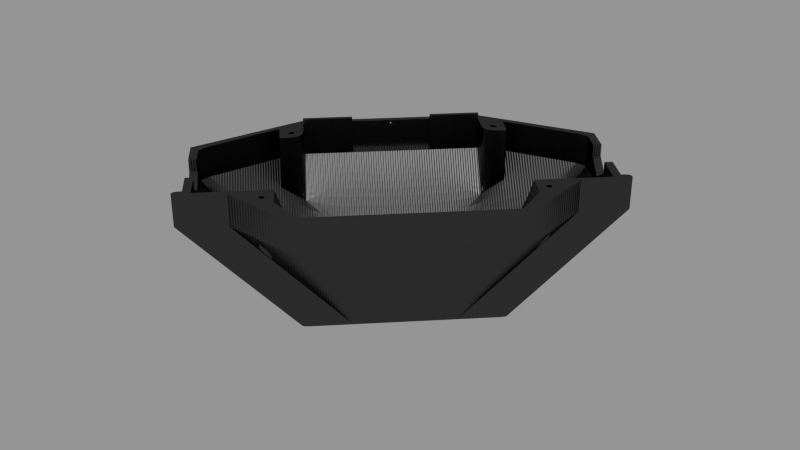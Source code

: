 # Source: carcass_front.blend  (saved by Blender 2.63.19; exported with 4.5.12 LTS)
import bpy
from mathutils import Matrix  # noqa: F401  (used for matrix-valued properties, if any)

bpy.ops.wm.read_factory_settings(use_empty=True)
scene = bpy.context.scene
scene.name = 'Scene'

# ---- collections
col_collection_1 = bpy.data.collections.new('Collection 1'); scene.collection.children.link(col_collection_1)

# ---- materials (node trees are filled in below, after node groups)
mat_cyc_black_yz = bpy.data.materials.new('cyc_black_yz')
mat_cyc_black_yz.alpha_threshold = 0.0
mat_cyc_black_yz.roughness = 0.5
mat_cyc_black_yz.line_color = (0.0, 0.0, 0.0, 1.0)

# ---- material node trees
mat_cyc_black_yz.use_nodes = True; mat_cyc_black_yz.node_tree.nodes.clear()
_N = mat_cyc_black_yz.node_tree.nodes; _L = mat_cyc_black_yz.node_tree.links
n0 = _N.new('ShaderNodeTexCoord'); n0.name = 'Texture Coordinate'; n0.location = (-652, 324)
n0.width = 150
n1 = _N.new('ShaderNodeOutputMaterial'); n1.name = 'Material Output'; n1.location = (446, 322)
n1.width = 120
n2 = _N.new('ShaderNodeMapping'); n2.name = 'Mapping'; n2.location = (-463, 262)
n2.inputs[3].default_value = (1.0, 0.0, 0.0)
n3 = _N.new('ShaderNodeMixShader'); n3.name = 'Mix Shader'; n3.location = (243, 468)
n3.width = 150
n3.inputs[0].default_value = 0.1
n4 = _N.new('ShaderNodeBsdfAnisotropic'); n4.name = 'Glossy BSDF'; n4.location = (-28, 381)
n4.distribution = 'BECKMANN'
n4.inputs[1].default_value = 0.4472
n5 = _N.new('ShaderNodeTexWave'); n5.name = 'Wave Texture'; n5.location = (44, 242)
n5.bands_direction = 'DIAGONAL'
n5.rings_direction = 'SPHERICAL'
n5.inputs[1].default_value = 0.5
n5.inputs[3].default_value = 0.0
n5.inputs[6].default_value = 1.571
n6 = _N.new('ShaderNodeBsdfDiffuse'); n6.name = 'Diffuse BSDF'; n6.location = (-35, 486)
n6.inputs[0].default_value = (0.0, 0.0, 0.0, 1.0)
n7 = _N.new('ShaderNodeDisplacement'); n7.name = 'Displacement'; n7.location = (0, 0)
n7.inputs[1].default_value = 0.0
n7.inputs[2].default_value = 0.1
_L.new(n6.outputs[0], n3.inputs[1])
_L.new(n3.outputs[0], n1.inputs[0])
_L.new(n0.outputs[3], n2.inputs[0])
_L.new(n4.outputs[0], n3.inputs[2])
_L.new(n2.outputs[0], n5.inputs[0])
_L.new(n5.outputs[1], n7.inputs[0])
_L.new(n7.outputs[0], n1.inputs[2])
n1.is_active_output = True

# ---- meshes
me_carcass_front = bpy.data.meshes.new('carcass_front')
me_carcass_front.from_pydata([(100.0, 14.61, 71.0), (100.0, 35.39, 71.0), (96.0, 14.61, 71.0), (96.0, 35.39, 71.0), (49.5, 65.5, 60.0), (49.5, 62.5, 60.0), (52.5, 65.5, 60.0), (52.5, 62.5, 60.0), (69.99, -15.0, 71.0), (59.0, -15.0, 71.0), (59.0, -2.0, 71.0), (70.0, -2.0, 71.0), (66.0, -11.0, 71.0), (63.0, -11.0, 71.0), (63.0, -8.0, 71.0), (66.0, -8.0, 71.0), (100.0, 50.0, 71.0), (80.0, -5.0, 71.0), (49.0, -31.0, 71.0), (55.0, -33.0, 71.0), (100.0, 6.918e-06, 71.0), (105.0, -5.0, 71.0), (105.0, 6.918e-06, 71.0), (96.0, -2.0, 71.0), (92.0, 50.0, 71.0), (80.0, -2.0, 71.0), (96.01, 46.0, 71.0), (47.0, -31.0, 71.0), (47.0, -33.0, 71.0), (74.0, -2.0, 71.0), (-1.164e-10, -31.0, 71.0), (-1.164e-10, -33.0, 71.0), (45.0, 80.0, 71.0), (45.0, 74.0, 71.0), (0.0, 80.0, 71.0), (0.0, 77.0, 71.0), (100.0, 50.0, 55.0), (80.0, -5.0, 55.0), (49.0, -31.0, 55.0), (69.99, -15.0, 55.0), (55.0, -33.0, 55.0), (100.0, 6.219e-06, 55.0), (105.0, -5.0, 55.0), (105.0, 6.219e-06, 55.0), (96.0, -2.0, 55.0), (92.0, 50.0, 55.0), (80.0, -2.0, 55.0), (96.01, 46.0, 55.0), (47.0, -31.0, 55.0), (47.0, -33.0, 55.0), (74.0, -2.0, 55.0), (-1.164e-10, -33.0, 55.0), (45.0, 80.0, 55.0), (-1.164e-10, 80.0, 55.0), (-1.164e-10, 74.0, 55.0), (45.0, 74.0, 55.0), (45.0, 25.0, -1.635e-05), (42.0, 22.0, 3.0), (-1.164e-10, 25.0, -1.635e-05), (-1.164e-10, 22.0, 3.0), (45.0, 3.815e-06, -1.526e-05), (42.0, -2.0, 3.0), (50.0, 3.815e-06, -1.526e-05), (50.0, -5.0, -1.504e-05), (25.0, -5.0, -1.504e-05), (-1.164e-10, -5.0, -1.504e-05), (-1.164e-10, -31.0, 55.0), (-1.164e-10, -2.0, 3.0), (25.0, -2.0, 3.0), (66.0, -8.0, 60.0), (67.5, -6.499, 58.0), (61.5, -6.499, 58.0), (63.0, -8.0, 60.0), (63.0, -11.0, 60.0), (61.5, -12.5, 58.0), (67.5, -12.5, 58.0), (66.0, -11.0, 60.0), (67.5, -6.499, 44.0), (67.5, -12.5, 50.0), (61.5, -12.5, 44.0), (61.5, -6.499, 38.0), (48.0, 67.0, 58.0), (48.0, 61.0, 58.0), (54.0, 67.0, 58.0), (54.0, 61.0, 58.0), (49.5, 65.5, 71.0), (49.5, 62.5, 71.0), (52.5, 65.5, 71.0), (52.5, 62.5, 71.0), (54.0, 67.0, 46.9), (48.0, 67.0, 43.63), (54.0, 61.0, 40.91), (48.0, 61.0, 37.63), (45.0, 70.0, 71.0), (45.0, 58.0, 71.0), (57.0, 70.0, 71.0), (57.0, 58.0, 71.0), (45.0, 70.0, 55.0), (45.0, 58.0, 55.0), (57.0, 70.0, 55.0), (57.0, 58.0, 55.0), (-1.164e-10, 58.0, 36.0), (45.0, 58.0, 36.0), (57.0, 58.0, 43.79), (100.0, -5.0, 71.0), (100.0, -5.0, 55.0), (45.0, -5.0, -1.504e-05), (-1.164e-10, 77.0, 68.0), (0.0, 77.0, 70.0), (0.0, 80.0, 70.0), (-1.164e-10, 80.0, 68.0), (1.0, 77.0, 69.0), (1.005, 80.0, 69.0), (40.0, 80.0, 71.0), (40.0, 80.0, 55.0), (40.0, 25.0, -1.635e-05), (45.0, 82.0, 71.0), (45.0, 82.0, 52.99), (40.0, 82.0, 71.0), (40.0, 82.0, 52.99), (40.0, 28.4, 0.00479), (45.0, 28.4, 0.00479), (25.0, 22.0, 3.0), (25.0, 25.0, -1.635e-05), (13.14, 3.765, 11.0), (14.71, 4.243, 11.0), (16.16, 5.018, 11.0), (17.44, 6.063, 11.0), (18.48, 7.335, 11.0), (19.26, 8.787, 11.0), (19.74, 10.36, 11.0), (20.5, 3.0, 11.0), (25.0, 2.0, 11.0), (20.5, 3.0, -3.065e-05), (25.0, 2.0, -3.061e-05), (19.74, 10.36, -3.097e-05), (19.26, 8.787, -3.09e-05), (18.48, 7.335, -3.084e-05), (17.44, 6.063, -3.078e-05), (16.16, 5.018, -3.074e-05), (14.71, 4.243, -3.07e-05), (13.14, 3.765, -3.068e-05), (13.26, 3.173, 11.0), (14.94, 3.685, 11.0), (16.5, 4.517, 11.0), (17.86, 5.636, 11.0), (18.98, 7.0, 11.0), (19.81, 8.556, 11.0), (20.33, 10.24, 11.0), (20.33, 10.24, -3.097e-05), (19.81, 8.556, -3.089e-05), (18.98, 7.0, -3.082e-05), (17.86, 5.636, -3.076e-05), (16.5, 4.517, -3.072e-05), (14.94, 3.685, -3.068e-05), (13.26, 3.173, -3.066e-05), (9.219e-06, 2.0, 11.0), (6.5, 19.48, 11.0), (8.056, 20.31, 11.0), (9.744, 20.83, 11.0), (11.5, 21.0, 11.0), (5.563, 17.94, 11.0), (13.14, 20.24, 11.0), (14.71, 19.76, 11.0), (16.16, 18.98, 11.0), (8.287, 19.76, 11.0), (17.44, 17.94, 11.0), (18.48, 16.66, 11.0), (19.26, 15.21, 11.0), (19.74, 13.64, 11.0), (6.835, 18.98, 11.0), (19.9, 12.0, 11.0), (3.103, 12.0, 11.0), (3.265, 13.64, 11.0), (2.5, 21.0, -9.179e-07), (9.219e-06, 22.0, 11.0), (1.144e-05, 12.0, -5.245e-07), (20.5, 21.0, 11.0), (25.0, 22.0, 11.0), (1.494e-05, 22.0, -9.617e-07), (2.5, 21.0, 11.0), (20.5, 21.0, -9.179e-07), (9.862, 20.24, 11.0), (11.5, 20.4, 11.0), (3.743, 15.21, 11.0), (4.519, 16.66, 11.0), (25.0, 22.0, -9.617e-07), (11.5, 20.4, -8.916e-07), (9.862, 20.24, -8.845e-07), (8.287, 19.76, -8.636e-07), (6.835, 18.98, -8.297e-07), (5.563, 17.94, -7.841e-07), (4.519, 16.66, -7.284e-07), (3.743, 15.21, -6.65e-07), (3.265, 13.64, -5.961e-07), (3.103, 12.0, -5.245e-07), (19.9, 12.0, -5.245e-07), (19.74, 13.64, -5.961e-07), (19.26, 15.21, -6.65e-07), (18.48, 16.66, -7.284e-07), (17.44, 17.94, -7.841e-07), (16.16, 18.98, -8.297e-07), (14.71, 19.76, -8.636e-07), (13.14, 20.24, -8.845e-07), (11.5, 21.0, -9.179e-07), (9.744, 20.83, -9.104e-07), (8.056, 20.31, -8.88e-07), (6.5, 19.48, -8.516e-07), (5.136, 18.36, -8.027e-07), (4.017, 17.0, -7.431e-07), (3.185, 15.44, -6.751e-07), (2.673, 13.76, -6.013e-07), (2.5, 12.0, -5.245e-07), (13.26, 20.83, 11.0), (14.94, 20.31, 11.0), (16.5, 19.48, 11.0), (17.86, 18.36, 11.0), (18.98, 17.0, 11.0), (19.81, 15.44, 11.0), (20.33, 13.76, 11.0), (20.5, 12.0, 11.0), (2.5, 12.0, 11.0), (2.673, 13.76, 11.0), (3.185, 15.44, 11.0), (4.017, 17.0, 11.0), (5.136, 18.36, 11.0), (20.5, 12.0, -5.245e-07), (20.33, 13.76, -6.013e-07), (19.81, 15.44, -6.751e-07), (18.98, 17.0, -7.431e-07), (17.86, 18.36, -8.027e-07), (16.5, 19.48, -8.516e-07), (14.94, 20.31, -8.88e-07), (13.26, 20.83, -9.104e-07), (6.5, 4.517, 11.0), (8.056, 3.685, 11.0), (9.744, 3.173, 11.0), (11.5, 3.0, 11.0), (5.563, 6.063, 11.0), (8.287, 4.243, 11.0), (6.835, 5.019, 11.0), (3.265, 10.36, 11.0), (2.5, 3.0, -1.311e-07), (1.494e-05, 2.0, -8.742e-08), (2.5, 3.0, 11.0), (9.862, 3.765, 11.0), (11.5, 3.603, 11.0), (3.743, 8.787, 11.0), (4.519, 7.335, 11.0), (11.5, 3.603, -1.575e-07), (9.862, 3.765, -1.646e-07), (8.287, 4.243, -1.854e-07), (6.835, 5.019, -2.194e-07), (5.563, 6.063, -2.65e-07), (4.519, 7.335, -3.206e-07), (3.743, 8.787, -3.841e-07), (3.265, 10.36, -4.529e-07), (11.5, 3.0, -1.311e-07), (9.744, 3.173, -1.387e-07), (8.056, 3.685, -1.611e-07), (6.5, 4.517, -1.974e-07), (5.136, 5.636, -2.464e-07), (4.017, 7.0, -3.06e-07), (3.185, 8.556, -3.74e-07), (2.673, 10.24, -4.478e-07), (2.673, 10.24, 11.0), (3.185, 8.556, 11.0), (4.017, 7.0, 11.0), (5.136, 5.636, 11.0), (1.191e-05, 9.32, -4.074e-07), (2.329, 8.353, -3.651e-07), (3.315, 5.975, -2.612e-07), (2.329, 3.664, -1.602e-07), (1.447e-05, 2.694, -1.178e-07), (1.144e-05, 12.0, 11.0), (1.203e-05, 9.019, 11.0), (2.117, 8.139, 11.0), (3.014, 5.978, 11.0), (2.117, 3.877, 11.0), (1.436e-05, 2.995, 11.0), (20.0, 80.0, 71.0), (20.0, 74.0, 55.0), (20.0, 74.0, 65.0), (20.0, 77.0, 71.0), (-1.164e-10, 77.0, 55.0), (20.0, 77.0, 55.0), (45.0, 77.0, 71.0), (45.0, 74.0, 74.0), (20.0, 74.0, 74.0), (20.0, 76.0, 74.0), (45.0, 76.0, 74.0), (100.0, 14.61, 65.0), (100.0, 25.0, 59.0), (100.0, 35.39, 65.0), (96.0, 14.61, 65.0), (96.0, 25.0, 59.0), (96.0, 35.39, 65.0)], [], [(3, 1, 293, 296), (0, 2, 294, 291), (8, 9, 13, 12), (11, 8, 12, 15), (14, 13, 9, 10), (10, 11, 15, 14), (104, 21, 22, 20), (104, 23, 25, 17), (23, 104, 20), (18, 27, 28, 19), (41, 292, 291), (24, 26, 16), (29, 11, 8), (27, 30, 31, 28), (48, 66, 30, 27), (0, 20, 41, 291), (42, 43, 22, 21), (45, 47, 26, 24), (51, 49, 28, 31), (27, 18, 38, 48), (40, 39, 8, 19), (44, 46, 25, 23), (8, 17, 25, 29), (17, 8, 39, 37), (32, 16, 36, 52), (16, 1, 293, 36), (105, 42, 21, 104), (19, 28, 49, 40), (19, 8, 9, 18), (50, 29, 25, 46), (95, 33, 93), (43, 41, 20, 22), (93, 33, 55, 97), (44, 47, 57, 61), (102, 101, 59, 122, 57), (60, 56, 36, 41), (60, 41, 43, 62), (62, 43, 42, 63), (106, 105, 37, 64), (40, 64, 39), (51, 65, 64, 49), (64, 40, 49), (62, 63, 106, 60), (44, 61, 68, 46), (48, 38, 68, 67, 66), (39, 78, 79), (72, 73, 13, 14), (14, 15, 69, 72), (72, 69, 70, 71), (12, 13, 73, 76), (76, 73, 74, 75), (71, 74, 73, 72), (15, 12, 76, 69), (69, 76, 75, 70), (77, 37, 39, 78), (77, 80, 71, 70), (80, 64, 37, 77), (64, 79, 80), (39, 79, 64), (79, 74, 71, 80), (78, 75, 74, 79), (78, 77, 70, 75), (7, 5, 82, 84), (6, 4, 81, 83), (7, 6, 83, 84), (5, 4, 81, 82), (88, 86, 5, 7), (87, 85, 4, 6), (88, 87, 6, 7), (86, 85, 4, 5), (89, 36, 91), (89, 83, 81, 90), (89, 52, 36), (91, 84, 83, 89), (56, 91, 36), (91, 84, 82, 92), (92, 91, 56), (92, 82, 81, 90), (89, 90, 52), (96, 94, 86, 88), (95, 93, 85, 87), (96, 95, 87, 88), (94, 93, 85, 86), (16, 32, 286, 33, 95, 24), (100, 99, 95, 96), (98, 97, 93, 94), (100, 98, 94, 96), (99, 45, 24, 95), (92, 56, 52, 90), (55, 281, 54, 101, 102), (100, 103, 102, 98), (115, 123, 58, 53, 114), (45, 57, 47), (102, 97, 55), (98, 102, 97), (103, 102, 57), (45, 103, 57), (99, 100, 103), (99, 103, 45), (50, 46, 68), (68, 10, 11, 29, 50), (9, 38, 18), (38, 9, 68), (10, 68, 9), (37, 105, 104, 17), (63, 42, 105, 106), (111, 112, 110, 107), (108, 109, 112, 111), (283, 286, 32, 280), (118, 119, 114, 113), (34, 112, 109), (113, 112, 34, 280), (112, 53, 110), (113, 114, 53, 112), (117, 119, 118, 116), (113, 32, 116, 118), (117, 116, 32, 52), (120, 119, 117, 121), (52, 56, 121, 117), (115, 114, 119, 120), (115, 120, 121, 56), (155, 133, 154), (126, 144, 143, 125), (137, 138, 152, 151), (128, 146, 145, 127), (139, 140, 154, 153), (136, 137, 151, 150), (138, 139, 153, 152), (140, 141, 155, 154), (131, 147, 148), (135, 136, 150, 149), (129, 147, 146, 128), (127, 145, 144, 126), (125, 143, 142, 124), (130, 148, 147, 129), (139, 138, 127, 126), (136, 135, 130, 129), (141, 140, 125, 124), (138, 137, 128, 127), (140, 139, 126, 125), (137, 136, 129, 128), (154, 133, 153), (153, 133, 152), (152, 133, 151), (151, 133, 150), (150, 133, 149), (131, 146, 147), (131, 145, 146), (131, 144, 145), (131, 143, 144), (131, 142, 143), (226, 149, 133), (233, 181, 232), (165, 158, 157, 170), (170, 157, 225, 161), (185, 224, 223, 184), (184, 223, 222, 173), (164, 215, 214, 163), (173, 222, 221, 172), (199, 200, 230, 229), (167, 217, 216, 166), (194, 195, 212, 211), (201, 202, 232, 231), (193, 194, 211, 210), (192, 193, 210, 209), (191, 192, 209, 208), (190, 191, 208, 207), (189, 190, 207, 206), (188, 189, 206, 205), (198, 199, 229, 228), (187, 188, 205, 204), (203, 187, 204, 233), (200, 201, 231, 230), (202, 203, 233, 232), (177, 218, 219), (197, 198, 228, 227), (196, 197, 227, 226), (181, 233, 204), (212, 176, 179, 174), (182, 159, 158, 165), (168, 218, 217, 167), (183, 160, 159, 182), (162, 213, 160, 183), (166, 216, 215, 164), (163, 214, 213, 162), (169, 219, 218, 168), (171, 220, 219, 169), (162, 183, 187, 203), (188, 187, 183, 182), (193, 192, 185, 184), (201, 200, 166, 164), (190, 189, 165, 170), (198, 197, 169, 168), (195, 194, 173, 172), (203, 202, 163, 162), (192, 191, 161, 185), (200, 199, 167, 166), (189, 188, 182, 165), (197, 196, 171, 169), (194, 193, 184, 173), (202, 201, 164, 163), (191, 190, 170, 161), (199, 198, 168, 167), (219, 220, 177), (186, 134, 133, 226, 181), (232, 181, 231), (231, 181, 230), (230, 181, 229), (229, 181, 228), (228, 181, 227), (226, 227, 181), (205, 174, 204), (206, 174, 205), (207, 174, 206), (208, 174, 207), (209, 174, 208), (210, 174, 209), (211, 174, 210), (211, 212, 174), (177, 217, 218), (177, 216, 217), (177, 215, 216), (177, 214, 215), (177, 213, 214), (160, 213, 177), (159, 160, 180), (180, 158, 159), (180, 157, 158), (180, 225, 157), (180, 224, 225), (180, 223, 224), (180, 222, 223), (221, 222, 180), (148, 220, 131), (135, 196, 171, 130), (186, 181, 204, 174, 179), (171, 220, 148, 130), (196, 135, 149, 226), (160, 177, 178, 175, 180), (239, 235, 234, 240), (240, 234, 268, 238), (238, 268, 267, 248), (248, 267, 266, 247), (247, 266, 265, 241), (255, 256, 264, 263), (254, 255, 263, 262), (253, 254, 262, 261), (252, 253, 261, 260), (251, 252, 260, 259), (250, 251, 259, 258), (249, 250, 258, 257), (245, 236, 235, 239), (246, 237, 236, 245), (250, 249, 246, 245), (255, 254, 248, 247), (252, 251, 239, 240), (254, 253, 238, 248), (251, 250, 245, 239), (256, 255, 247, 241), (253, 252, 240, 238), (258, 242, 257), (259, 242, 258), (260, 242, 259), (261, 242, 260), (262, 242, 261), (236, 237, 244), (244, 235, 236), (244, 234, 235), (244, 268, 234), (141, 249, 257, 155), (133, 155, 257), (124, 142, 237, 246), (124, 246, 249, 141), (243, 134, 133, 257, 242), (237, 142, 131), (241, 265, 221, 172), (256, 195, 212, 264), (195, 256, 241, 172), (242, 272, 273, 243), (262, 271, 272, 242), (263, 270, 271, 262), (264, 270, 263), (270, 264, 269), (176, 269, 264, 212), (276, 270, 269, 275), (277, 271, 270, 276), (278, 272, 271, 277), (279, 273, 272, 278), (267, 277, 278, 244), (267, 244, 268), (221, 274, 175, 180), (266, 276, 277, 267), (265, 276, 266), (276, 265, 275), (274, 275, 265, 221), (244, 278, 279, 156), (237, 131, 132, 156, 244), (220, 131, 132, 178, 177), (225, 224, 185, 161), (123, 186, 179, 58), (132, 68, 67, 156), (134, 64, 65, 243), (134, 60, 106, 64), (186, 123, 115), (60, 134, 186, 115, 56), (178, 122, 59, 175), (68, 61, 57, 122), (132, 68, 122, 178), (44, 47, 295), (47, 296, 295), (20, 0, 2, 23), (26, 3, 1, 16), (3, 26, 47, 296), (295, 294, 44), (2, 294, 44, 23), (292, 291, 294, 295), (293, 292, 295, 296), (33, 282, 281, 55), (280, 34, 35, 283), (285, 284, 54, 281), (283, 285, 281, 282), (283, 35, 108), (111, 283, 108), (283, 111, 285), (285, 111, 107), (285, 107, 284), (289, 290, 286, 283), (290, 289, 288, 287), (282, 33, 287, 288), (290, 287, 33, 286), (283, 282, 288, 289), (36, 293, 292), (292, 41, 36)])
_k = {(1, 293): 1.0, (1, 3): 1.0, (3, 296): 1.0, (2, 294): 1.0, (0, 2): 1.0, (0, 291): 1.0, (4, 5): 1.0, (5, 7): 1.0, (4, 6): 1.0, (6, 7): 1.0, (9, 10): 1.0, (10, 11): 1.0, (12, 13): 1.0, (13, 14): 1.0, (12, 15): 1.0, (14, 15): 1.0, (8, 17): 1.0, (8, 19): 1.0, (21, 22): 1.0, (21, 104): 1.0, (24, 26): 1.0, (23, 25): 1.0, (16, 24): 1.0, (17, 25): 1.0, (292, 295): 1.0, (11, 29): 1.0, (27, 28): 1.0, (19, 28): 1.0, (18, 27): 1.0, (20, 22): 1.0, (20, 23): 1.0, (16, 26): 1.0, (9, 18): 1.0, (25, 29): 1.0, (30, 31): 1.0, (28, 31): 1.0, (27, 30): 1.0, (48, 66): 1.0, (33, 286): 1.0, (16, 32): 1.0, (34, 35): 1.0, (34, 280): 1.0, (39, 40): 1.0, (37, 39): 1.0, (42, 43): 1.0, (42, 105): 1.0, (45, 47): 1.0, (44, 46): 1.0, (36, 41): 1.0, (44, 47): 1.0, (40, 49): 1.0, (38, 48): 1.0, (41, 43): 1.0, (30, 66): 1.0, (49, 51): 1.0, (60, 62): 1.0, (98, 100): 1.0, (36, 52): 1.0, (53, 114): 1.0, (54, 281): 1.0, (26, 47): 1.0, (23, 44): 1.0, (24, 45): 1.0, (97, 98): 1.0, (31, 51): 1.0, (25, 46): 1.0, (17, 37): 1.0, (16, 36): 1.0, (32, 52): 1.0, (20, 41): 1.0, (55, 97): 1.0, (58, 123): 1.0, (59, 101): 1.0, (57, 61): 1.0, (53, 58): 1.0, (44, 61): 1.0, (41, 60): 1.0, (59, 122): 1.0, (56, 60): 1.0, (36, 56): 1.0, (61, 68): 1.0, (62, 63): 1.0, (63, 106): 1.0, (37, 64): 1.0, (64, 65): 1.0, (51, 65): 1.0, (67, 68): 1.0, (115, 123): 1.0, (66, 67): 1.0, (46, 50): 1.0, (69, 72): 1.0, (70, 71): 1.0, (73, 76): 1.0, (74, 75): 1.0, (71, 74): 1.0, (72, 73): 1.0, (69, 76): 1.0, (70, 75): 1.0, (78, 79): 1.0, (77, 78): 1.0, (77, 80): 1.0, (79, 80): 1.0, (81, 82): 1.0, (82, 84): 1.0, (81, 83): 1.0, (83, 84): 1.0, (85, 86): 1.0, (86, 88): 1.0, (85, 87): 1.0, (87, 88): 1.0, (90, 92): 1.0, (91, 92): 1.0, (89, 91): 1.0, (89, 90): 1.0, (93, 94): 1.0, (94, 96): 1.0, (93, 95): 1.0, (95, 96): 1.0, (33, 93): 1.0, (24, 95): 1.0, (33, 95): 1.0, (99, 100): 1.0, (95, 99): 1.0, (45, 99): 1.0, (33, 55): 1.0, (55, 102): 1.0, (52, 56): 1.0, (54, 101): 1.0, (102, 103): 1.0, (99, 103): 1.0, (9, 38): 1.0, (17, 104): 1.0, (37, 105): 1.0, (64, 106): 1.0, (35, 108): 1.0, (107, 111): 1.0, (55, 281): 1.0, (109, 112): 1.0, (108, 109): 1.0, (107, 110): 1.0, (108, 111): 1.0, (110, 112): 1.0, (111, 112): 1.0, (113, 114): 1.0, (113, 280): 1.0, (284, 285): 1.0, (53, 110): 1.0, (32, 113): 1.0, (56, 115): 1.0, (114, 115): 1.0, (116, 118): 1.0, (117, 119): 1.0, (114, 119): 1.0, (113, 118): 1.0, (32, 116): 1.0, (52, 117): 1.0, (120, 121): 1.0, (56, 121): 1.0, (115, 120): 1.0, (57, 122): 1.0, (128, 129): 1.0, (129, 130): 1.0, (142, 143): 1.0, (143, 144): 1.0, (144, 145): 1.0, (145, 146): 1.0, (146, 147): 1.0, (147, 148): 1.0, (135, 136): 1.0, (136, 137): 1.0, (137, 138): 1.0, (138, 139): 1.0, (139, 140): 1.0, (140, 141): 1.0, (124, 125): 1.0, (125, 126): 1.0, (126, 127): 1.0, (127, 128): 1.0, (149, 150): 1.0, (150, 151): 1.0, (151, 152): 1.0, (152, 153): 1.0, (153, 154): 1.0, (154, 155): 1.0, (133, 134): 1.0, (131, 132): 1.0, (181, 226): 1.0, (160, 180): 1.0, (167, 168): 1.0, (168, 169): 1.0, (169, 171): 1.0, (172, 173): 1.0, (173, 184): 1.0, (184, 185): 1.0, (161, 185): 1.0, (161, 170): 1.0, (165, 170): 1.0, (165, 182): 1.0, (182, 183): 1.0, (177, 220): 1.0, (174, 212): 1.0, (180, 221): 1.0, (160, 177): 1.0, (181, 204): 1.0, (174, 204): 1.0, (134, 186): 1.0, (174, 179): 1.0, (187, 188): 1.0, (188, 189): 1.0, (189, 190): 1.0, (190, 191): 1.0, (191, 192): 1.0, (192, 193): 1.0, (193, 194): 1.0, (194, 195): 1.0, (160, 213): 1.0, (213, 214): 1.0, (214, 215): 1.0, (215, 216): 1.0, (216, 217): 1.0, (217, 218): 1.0, (218, 219): 1.0, (196, 197): 1.0, (197, 198): 1.0, (198, 199): 1.0, (199, 200): 1.0, (200, 201): 1.0, (201, 202): 1.0, (202, 203): 1.0, (187, 203): 1.0, (204, 205): 1.0, (205, 206): 1.0, (206, 207): 1.0, (207, 208): 1.0, (208, 209): 1.0, (209, 210): 1.0, (210, 211): 1.0, (211, 212): 1.0, (219, 220): 1.0, (221, 222): 1.0, (222, 223): 1.0, (223, 224): 1.0, (224, 225): 1.0, (157, 225): 1.0, (157, 158): 1.0, (158, 159): 1.0, (159, 160): 1.0, (162, 183): 1.0, (162, 163): 1.0, (163, 164): 1.0, (164, 166): 1.0, (166, 167): 1.0, (226, 227): 1.0, (227, 228): 1.0, (228, 229): 1.0, (229, 230): 1.0, (230, 231): 1.0, (231, 232): 1.0, (232, 233): 1.0, (204, 233): 1.0, (175, 180): 1.0, (181, 186): 1.0, (149, 226): 1.0, (148, 220): 1.0, (135, 196): 1.0, (131, 220): 1.0, (179, 186): 1.0, (130, 171): 1.0, (133, 226): 1.0, (175, 178): 1.0, (177, 178): 1.0, (237, 244): 1.0, (241, 247): 1.0, (247, 248): 1.0, (238, 248): 1.0, (238, 240): 1.0, (239, 240): 1.0, (239, 245): 1.0, (245, 246): 1.0, (242, 257): 1.0, (242, 243): 1.0, (249, 250): 1.0, (250, 251): 1.0, (251, 252): 1.0, (252, 253): 1.0, (253, 254): 1.0, (254, 255): 1.0, (255, 256): 1.0, (257, 258): 1.0, (258, 259): 1.0, (259, 260): 1.0, (260, 261): 1.0, (261, 262): 1.0, (262, 263): 1.0, (263, 264): 1.0, (265, 266): 1.0, (266, 267): 1.0, (267, 268): 1.0, (234, 268): 1.0, (234, 235): 1.0, (235, 236): 1.0, (236, 237): 1.0, (131, 237): 1.0, (133, 257): 1.0, (134, 243): 1.0, (142, 237): 1.0, (141, 249): 1.0, (124, 246): 1.0, (155, 257): 1.0, (172, 241): 1.0, (195, 256): 1.0, (212, 264): 1.0, (221, 265): 1.0, (132, 156): 1.0, (269, 270): 1.0, (270, 271): 1.0, (271, 272): 1.0, (272, 273): 1.0, (275, 276): 1.0, (276, 277): 1.0, (277, 278): 1.0, (278, 279): 1.0, (156, 244): 1.0, (132, 178): 1.0, (68, 132): 1.0, (122, 178): 1.0, (68, 122): 1.0, (291, 294): 1.0, (295, 296): 1.0, (3, 26): 1.0, (2, 23): 1.0, (0, 20): 1.0, (1, 16): 1.0, (294, 295): 1.0, (293, 296): 1.0, (292, 293): 1.0, (291, 292): 1.0, (33, 282): 1.0, (282, 283): 1.0, (281, 282): 1.0, (280, 283): 1.0, (35, 283): 1.0, (54, 284): 1.0, (281, 285): 1.0, (283, 285): 1.0, (107, 284): 1.0, (32, 286): 1.0, (283, 286): 1.0, (287, 290): 1.0, (287, 288): 1.0, (288, 289): 1.0, (289, 290): 1.0, (286, 290): 1.0, (283, 289): 1.0, (33, 287): 1.0, (282, 288): 1.0}
me_carcass_front.attributes.new('crease_edge', 'FLOAT', 'EDGE').data.foreach_set('value', [_k.get((min(e.vertices), max(e.vertices)), 0.0) for e in me_carcass_front.edges])
me_carcass_front.materials.append(mat_cyc_black_yz)
me_carcass_front.use_remesh_preserve_volume = False
me_carcass_front.use_remesh_preserve_attributes = False
me_carcass_front.use_mirror_vertex_groups = False
me_carcass_front.update()

# ---- objects
ob_carcass_front = bpy.data.objects.new('carcass_front', me_carcass_front)

# ---- transforms, parenting, visibility, modifiers, constraints
ob_carcass_front.location = (0.0, 0.0, 0.0)
ob_carcass_front.rotation_euler = (0.0, -0.0, 0.7854)
ob_carcass_front.lineart.crease_threshold = 0.0
_m = ob_carcass_front.modifiers.new('Mirror', 'MIRROR')
_m = ob_carcass_front.modifiers.new('Subsurf', 'SUBSURF')
_m.uv_smooth = 'PRESERVE_CORNERS'
_m.levels = 3
_m.render_levels = 3
_m.show_only_control_edges = False

# ---- collection membership
col_collection_1.objects.link(ob_carcass_front)

# ---- scene / render settings (as saved in the file)
scene.frame_start = 1; scene.frame_end = 250; scene.frame_set(2)
scene.render.engine = 'CYCLES'
scene.render.image_settings.color_mode = 'RGB'
scene.render.image_settings.compression = 90
scene.render.dither_intensity = 0.0
scene.render.use_border = True
scene.render.bake_margin = 2
scene.render.bake_bias = 0.0
scene.render.use_stamp_time = False
scene.render.use_stamp_date = False
scene.render.use_stamp_frame = False
scene.render.use_stamp_camera = False
scene.render.use_stamp_scene = False
scene.render.use_stamp_filename = False
scene.render.use_stamp_render_time = False
scene.render.use_stamp = True
scene.cycles.feature_set = 'EXPERIMENTAL'
scene.cycles.use_denoising = False
scene.cycles.samples = 250
scene.cycles.sampling_pattern = 'TABULATED_SOBOL'
scene.cycles.light_sampling_threshold = 0.0
scene.cycles.use_adaptive_sampling = False
scene.cycles.use_light_tree = False
scene.cycles.blur_glossy = 0.0
scene.cycles.max_bounces = 128
scene.cycles.diffuse_bounces = 128
scene.cycles.glossy_bounces = 128
scene.cycles.transmission_bounces = 128
scene.cycles.volume_bounces = 1
scene.cycles.transparent_max_bounces = 128
scene.cycles.pixel_filter_type = 'GAUSSIAN'
scene.cycles.sample_clamp_indirect = 0.0
scene.view_settings.view_transform = 'Standard'
bpy.context.view_layer.update()

# ---- added for rendering (the .blend has no active camera and no usable light): camera, sun + grey world if the file has none
cam_auto = bpy.data.cameras.new('AutoCamera')
cam_auto.lens = 50.0
cam_auto.sensor_width = 36.0
cam_auto.clip_end = 5412.3
ob_auto_camera = bpy.data.objects.new('AutoCamera', cam_auto)
scene.collection.objects.link(ob_auto_camera)
ob_auto_camera.location = (291.07, -352.749, 283.715)
ob_auto_camera.rotation_euler = (1.09748, -7.21219e-08, 0.694738)
scene.camera = ob_auto_camera
light_auto_sun = bpy.data.lights.new('AutoSun', 'SUN')
light_auto_sun.energy = 3.0
light_auto_sun.angle = 0.0523599
ob_auto_sun = bpy.data.objects.new('AutoSun', light_auto_sun)
scene.collection.objects.link(ob_auto_sun)
ob_auto_sun.rotation_euler = (0.872665, 0.174533, 0.523599)
if scene.world is None:
    world_auto = bpy.data.worlds.new('AutoWorld')
    world_auto.color = (0.3, 0.3, 0.3)
    scene.world = world_auto
bpy.context.view_layer.update()

